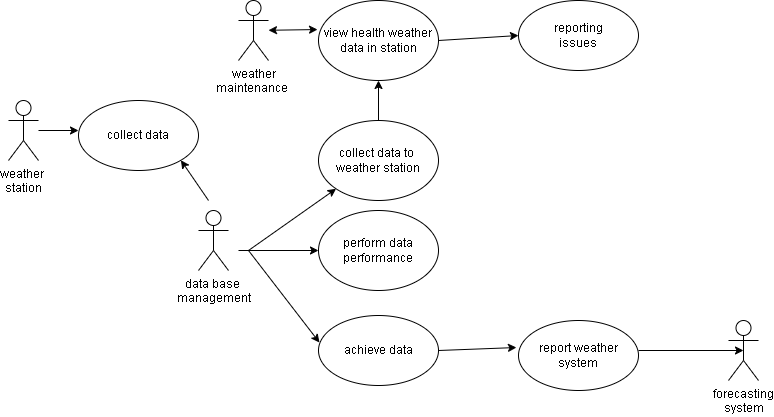

The diagram above was exported from draw.io. Its source (the exported page's mxGraphModel, read from the mxfile embedded in the PNG):
<mxGraphModel dx="860" dy="473" grid="1" gridSize="10" guides="1" tooltips="1" connect="1" arrows="1" fold="1" page="1" pageScale="1" pageWidth="827" pageHeight="1169" math="0" shadow="0">
  <root>
    <mxCell id="0" />
    <mxCell id="1" parent="0" />
    <mxCell id="olay0OI3Z3a_13J-jheV-1" parent="1" style="ellipse;whiteSpace=wrap;html=1;" value="view health weather&lt;div&gt;data in station&lt;/div&gt;" vertex="1">
      <mxGeometry height="80" width="120" x="370" y="60" as="geometry" />
    </mxCell>
    <mxCell id="olay0OI3Z3a_13J-jheV-2" parent="1" style="ellipse;whiteSpace=wrap;html=1;" value="collect data to&amp;nbsp;&lt;div&gt;weather station&lt;/div&gt;" vertex="1">
      <mxGeometry height="80" width="120" x="370" y="180" as="geometry" />
    </mxCell>
    <mxCell id="olay0OI3Z3a_13J-jheV-3" parent="1" style="ellipse;whiteSpace=wrap;html=1;" value="perform data&lt;div&gt;performance&lt;/div&gt;" vertex="1">
      <mxGeometry height="80" width="120" x="370" y="270" as="geometry" />
    </mxCell>
    <mxCell id="olay0OI3Z3a_13J-jheV-4" parent="1" style="ellipse;whiteSpace=wrap;html=1;" value="achieve data" vertex="1">
      <mxGeometry height="70" width="120" x="370" y="375" as="geometry" />
    </mxCell>
    <mxCell id="olay0OI3Z3a_13J-jheV-5" parent="1" style="ellipse;whiteSpace=wrap;html=1;" value="report weather&lt;div&gt;system&lt;/div&gt;" vertex="1">
      <mxGeometry height="70" width="120" x="570" y="380" as="geometry" />
    </mxCell>
    <mxCell id="olay0OI3Z3a_13J-jheV-6" parent="1" style="ellipse;whiteSpace=wrap;html=1;" value="reporting&lt;div&gt;issues&lt;/div&gt;" vertex="1">
      <mxGeometry height="70" width="120" x="570" y="60" as="geometry" />
    </mxCell>
    <mxCell id="olay0OI3Z3a_13J-jheV-7" parent="1" style="ellipse;whiteSpace=wrap;html=1;" value="collect data" vertex="1">
      <mxGeometry height="70" width="120" x="130" y="160" as="geometry" />
    </mxCell>
    <mxCell id="olay0OI3Z3a_13J-jheV-8" parent="1" style="shape=umlActor;verticalLabelPosition=bottom;verticalAlign=top;html=1;outlineConnect=0;" value="weather&amp;nbsp;&lt;div&gt;station&lt;/div&gt;" vertex="1">
      <mxGeometry height="60" width="30" x="60" y="160" as="geometry" />
    </mxCell>
    <mxCell id="olay0OI3Z3a_13J-jheV-9" parent="1" style="shape=umlActor;verticalLabelPosition=bottom;verticalAlign=top;html=1;outlineConnect=0;" value="data base&amp;nbsp;&lt;div&gt;management&lt;/div&gt;" vertex="1">
      <mxGeometry height="60" width="30" x="250" y="270" as="geometry" />
    </mxCell>
    <mxCell id="olay0OI3Z3a_13J-jheV-10" parent="1" style="shape=umlActor;verticalLabelPosition=bottom;verticalAlign=top;html=1;outlineConnect=0;" value="forecasting&lt;div&gt;system&lt;/div&gt;" vertex="1">
      <mxGeometry height="60" width="30" x="780" y="380" as="geometry" />
    </mxCell>
    <mxCell id="olay0OI3Z3a_13J-jheV-12" parent="1" style="shape=umlActor;verticalLabelPosition=bottom;verticalAlign=top;html=1;outlineConnect=0;" value="weather&lt;div&gt;maintenance&amp;nbsp;&lt;/div&gt;" vertex="1">
      <mxGeometry height="60" width="30" x="290" y="60" as="geometry" />
    </mxCell>
    <mxCell id="olay0OI3Z3a_13J-jheV-13" edge="1" parent="1" style="endArrow=classic;html=1;rounded=0;entryX=0;entryY=1;entryDx=0;entryDy=0;" target="olay0OI3Z3a_13J-jheV-2" value="">
      <mxGeometry height="50" relative="1" width="50" as="geometry">
        <mxPoint x="300" y="310" as="sourcePoint" />
        <mxPoint x="440" y="220" as="targetPoint" />
      </mxGeometry>
    </mxCell>
    <mxCell id="olay0OI3Z3a_13J-jheV-19" edge="1" parent="1" style="endArrow=classic;html=1;rounded=0;entryX=0;entryY=0.5;entryDx=0;entryDy=0;" target="olay0OI3Z3a_13J-jheV-3" value="">
      <mxGeometry height="50" relative="1" width="50" as="geometry">
        <mxPoint x="290" y="310" as="sourcePoint" />
        <mxPoint x="401" y="240" as="targetPoint" />
      </mxGeometry>
    </mxCell>
    <mxCell id="olay0OI3Z3a_13J-jheV-20" edge="1" parent="1" style="endArrow=classic;html=1;rounded=0;entryX=0.008;entryY=0.386;entryDx=0;entryDy=0;entryPerimeter=0;" target="olay0OI3Z3a_13J-jheV-4" value="">
      <mxGeometry height="50" relative="1" width="50" as="geometry">
        <mxPoint x="300" y="310" as="sourcePoint" />
        <mxPoint x="376.96000000000004" y="436.03" as="targetPoint" />
      </mxGeometry>
    </mxCell>
    <mxCell id="olay0OI3Z3a_13J-jheV-23" edge="1" parent="1" source="olay0OI3Z3a_13J-jheV-12" style="endArrow=classic;html=1;rounded=0;entryX=-0.008;entryY=0.363;entryDx=0;entryDy=0;entryPerimeter=0;startArrow=classic;startFill=1;" target="olay0OI3Z3a_13J-jheV-1" value="">
      <mxGeometry height="50" relative="1" width="50" as="geometry">
        <mxPoint x="390" y="270" as="sourcePoint" />
        <mxPoint x="440" y="220" as="targetPoint" />
      </mxGeometry>
    </mxCell>
    <mxCell id="olay0OI3Z3a_13J-jheV-25" edge="1" parent="1" source="olay0OI3Z3a_13J-jheV-2" style="endArrow=classic;html=1;rounded=0;entryX=0.5;entryY=1;entryDx=0;entryDy=0;exitX=0.5;exitY=0;exitDx=0;exitDy=0;" target="olay0OI3Z3a_13J-jheV-1" value="">
      <mxGeometry height="50" relative="1" width="50" as="geometry">
        <mxPoint x="350" y="150" as="sourcePoint" />
        <mxPoint x="398" y="249" as="targetPoint" />
      </mxGeometry>
    </mxCell>
    <mxCell id="olay0OI3Z3a_13J-jheV-28" edge="1" parent="1" style="endArrow=classic;html=1;rounded=0;entryX=1;entryY=1;entryDx=0;entryDy=0;" target="olay0OI3Z3a_13J-jheV-7" value="">
      <mxGeometry height="50" relative="1" width="50" as="geometry">
        <mxPoint x="260" y="260" as="sourcePoint" />
        <mxPoint x="240" y="230" as="targetPoint" />
      </mxGeometry>
    </mxCell>
    <mxCell id="olay0OI3Z3a_13J-jheV-30" edge="1" parent="1" source="olay0OI3Z3a_13J-jheV-1" style="endArrow=classic;html=1;rounded=0;exitX=1;exitY=0.5;exitDx=0;exitDy=0;entryX=0;entryY=0.5;entryDx=0;entryDy=0;" target="olay0OI3Z3a_13J-jheV-6" value="">
      <mxGeometry height="50" relative="1" width="50" as="geometry">
        <mxPoint x="440" y="190" as="sourcePoint" />
        <mxPoint x="450" y="150" as="targetPoint" />
      </mxGeometry>
    </mxCell>
    <mxCell id="olay0OI3Z3a_13J-jheV-31" edge="1" parent="1" source="olay0OI3Z3a_13J-jheV-8" style="endArrow=classic;html=1;rounded=0;" value="">
      <mxGeometry height="50" relative="1" width="50" as="geometry">
        <mxPoint x="390" y="270" as="sourcePoint" />
        <mxPoint x="130" y="190" as="targetPoint" />
      </mxGeometry>
    </mxCell>
    <mxCell id="olay0OI3Z3a_13J-jheV-32" edge="1" parent="1" source="olay0OI3Z3a_13J-jheV-4" style="endArrow=classic;html=1;rounded=0;exitX=1;exitY=0.5;exitDx=0;exitDy=0;entryX=-0.017;entryY=0.386;entryDx=0;entryDy=0;entryPerimeter=0;" target="olay0OI3Z3a_13J-jheV-5" value="">
      <mxGeometry height="50" relative="1" width="50" as="geometry">
        <mxPoint x="390" y="270" as="sourcePoint" />
        <mxPoint x="560" y="410" as="targetPoint" />
      </mxGeometry>
    </mxCell>
    <mxCell id="olay0OI3Z3a_13J-jheV-35" edge="1" parent="1" style="endArrow=classic;html=1;rounded=0;entryX=0.5;entryY=0.5;entryDx=0;entryDy=0;entryPerimeter=0;" target="olay0OI3Z3a_13J-jheV-10" value="">
      <mxGeometry height="50" relative="1" width="50" as="geometry">
        <mxPoint x="690" y="410" as="sourcePoint" />
        <mxPoint x="578" y="417" as="targetPoint" />
      </mxGeometry>
    </mxCell>
  </root>
</mxGraphModel>